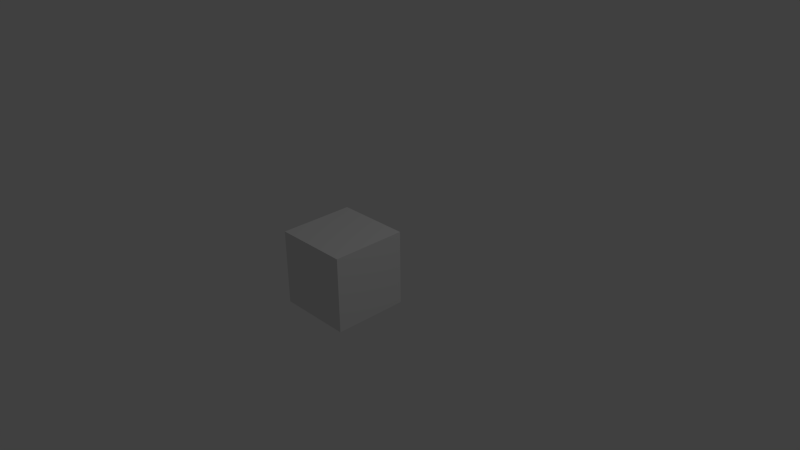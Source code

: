 # Source: BoardTile7.blend  (saved by Blender 2.66.1; exported with 4.5.12 LTS)
import bpy
from mathutils import Matrix  # noqa: F401  (used for matrix-valued properties, if any)

bpy.ops.wm.read_factory_settings(use_empty=True)
scene = bpy.context.scene
scene.name = 'Scene'

# ---- collections
col_collection_1 = bpy.data.collections.new('Collection 1'); scene.collection.children.link(col_collection_1)

# ---- world
world_world = bpy.data.worlds.new('World'); scene.world = world_world
world_world.color = (0.05088, 0.05088, 0.05088)
world_world.use_sun_shadow = False
world_world.sun_shadow_jitter_overblur = 0.0
world_world.cycles.sampling_method = 'MANUAL'
world_world.cycles.sample_map_resolution = 256

# ---- cameras
cam_camera = bpy.data.cameras.new('Camera')
cam_camera.clip_end = 100.0
cam_camera.lens = 35.0
cam_camera.sensor_width = 32.0
cam_camera.sensor_height = 18.0
cam_camera.ortho_scale = 7.314
cam_camera.dof.focus_distance = 0.0
cam_camera.dof.aperture_fstop = 128.0

# ---- lights
light_lamp = bpy.data.lights.new('Lamp', 'POINT')
light_lamp.transmission_factor = 0.0
light_lamp.cutoff_distance = 30.0
light_lamp.energy = 100.0
light_lamp.shadow_buffer_clip_start = 1.001
light_lamp.shadow_soft_size = 0.1
light_lamp.shadow_maximum_resolution = 0.006
light_lamp.use_absolute_resolution = True
light_lamp.cycles.use_multiple_importance_sampling = False

# ---- meshes
me_cube = bpy.data.meshes.new('Cube')
me_cube.from_pydata([(-0.5, -1.0, -0.5), (-0.5, 0.0, -0.5), (0.5, 0.0, -0.5), (0.5, -1.0, -0.5), (-0.5, -1.0, 0.5), (-0.5, 0.0, 0.5), (0.5, 0.0, 0.5), (0.5, -1.0, 0.5)], [], [(4, 5, 1, 0), (5, 6, 2, 1), (6, 7, 3, 2), (7, 4, 0, 3), (0, 1, 2, 3), (7, 6, 5, 4)])
me_cube.use_remesh_preserve_volume = False
me_cube.use_remesh_preserve_attributes = False
me_cube.use_mirror_vertex_groups = False
me_cube.update()

# ---- objects
ob_cube = bpy.data.objects.new('Cube', me_cube)
ob_lamp = bpy.data.objects.new('Lamp', light_lamp)
ob_camera = bpy.data.objects.new('Camera', cam_camera)

# ---- transforms, parenting, visibility, modifiers, constraints
ob_cube.location = (0.0, 0.0, 0.0)
ob_cube.lineart.crease_threshold = 0.0
ob_lamp.location = (4.076, 1.005, 5.904)
ob_lamp.rotation_euler = (0.6503, 0.05522, 1.866)
ob_lamp.lock_rotations_4d = False
ob_lamp.empty_display_type = 'ARROWS'
ob_lamp.color = (0.0, 0.0, 0.0, 0.0)
ob_lamp.lineart.crease_threshold = 0.0
ob_camera.location = (7.481, -6.508, 5.344)
ob_camera.rotation_euler = (1.109, 0.01082, 0.8149)
ob_camera.lock_rotations_4d = False
ob_camera.empty_display_type = 'ARROWS'
ob_camera.color = (0.0, 0.0, 0.0, 0.0)
ob_camera.display_type = 'WIRE'
ob_camera.lineart.crease_threshold = 0.0

# ---- collection membership
col_collection_1.objects.link(ob_cube)
col_collection_1.objects.link(ob_lamp)
col_collection_1.objects.link(ob_camera)

# ---- scene / render settings (as saved in the file)
scene.camera = ob_camera
scene.frame_start = 1; scene.frame_end = 250; scene.frame_set(1)
scene.render.engine = 'BLENDER_EEVEE_NEXT'
scene.render.image_settings.color_mode = 'RGB'
scene.render.image_settings.compression = 90
scene.render.resolution_percentage = 50
scene.render.dither_intensity = 0.0
scene.render.bake_margin = 2
scene.cycles.use_denoising = False
scene.cycles.samples = 10
scene.cycles.sampling_pattern = 'TABULATED_SOBOL'
scene.cycles.light_sampling_threshold = 0.0
scene.cycles.use_adaptive_sampling = False
scene.cycles.use_light_tree = False
scene.cycles.blur_glossy = 0.0
scene.cycles.volume_bounces = 1
scene.cycles.pixel_filter_type = 'GAUSSIAN'
scene.cycles.sample_clamp_indirect = 0.0
scene.view_settings.view_transform = 'Standard'
bpy.context.view_layer.update()
